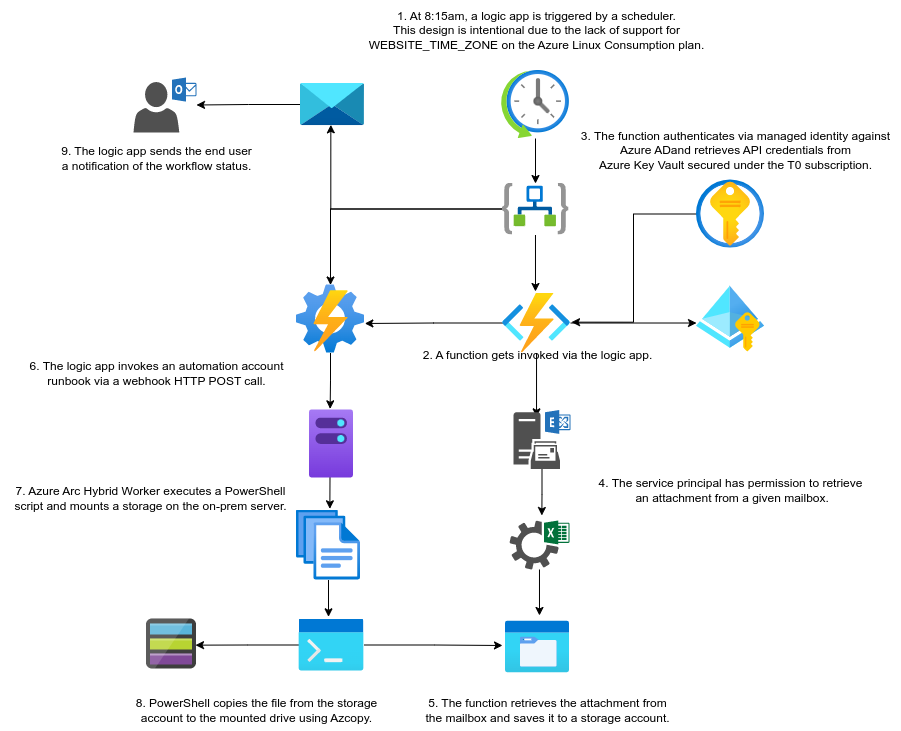

The diagram above was exported from draw.io. Its source (the exported page's mxGraphModel, read from the mxfile embedded in the PNG):
<mxGraphModel dx="1732" dy="1595" grid="1" gridSize="10" guides="1" tooltips="1" connect="1" arrows="1" fold="1" page="1" pageScale="1" pageWidth="850" pageHeight="1100" math="0" shadow="0">
  <root>
    <mxCell id="0" />
    <mxCell id="1" parent="0" />
    <mxCell id="MFSVfxzK4zL22thpNrfF-17" style="edgeStyle=orthogonalEdgeStyle;rounded=0;orthogonalLoop=1;jettySize=auto;html=1;entryX=0.521;entryY=-0.017;entryDx=0;entryDy=0;entryPerimeter=0;" parent="1" target="epNTUKW5E44e16k1kBnL-11" edge="1">
      <mxGeometry relative="1" as="geometry">
        <mxPoint x="283.53333333333353" y="431" as="sourcePoint" />
      </mxGeometry>
    </mxCell>
    <mxCell id="MFSVfxzK4zL22thpNrfF-10" style="edgeStyle=orthogonalEdgeStyle;rounded=0;orthogonalLoop=1;jettySize=auto;html=1;entryX=0;entryY=0.559;entryDx=0;entryDy=0;entryPerimeter=0;" parent="1" source="epNTUKW5E44e16k1kBnL-2" target="epNTUKW5E44e16k1kBnL-6" edge="1">
      <mxGeometry relative="1" as="geometry" />
    </mxCell>
    <mxCell id="MFSVfxzK4zL22thpNrfF-12" style="edgeStyle=orthogonalEdgeStyle;rounded=0;orthogonalLoop=1;jettySize=auto;html=1;entryX=0.404;entryY=0.116;entryDx=0;entryDy=0;entryPerimeter=0;" parent="1" source="epNTUKW5E44e16k1kBnL-2" target="MFSVfxzK4zL22thpNrfF-6" edge="1">
      <mxGeometry relative="1" as="geometry" />
    </mxCell>
    <mxCell id="MFSVfxzK4zL22thpNrfF-15" style="edgeStyle=orthogonalEdgeStyle;rounded=0;orthogonalLoop=1;jettySize=auto;html=1;entryX=1.005;entryY=0.566;entryDx=0;entryDy=0;entryPerimeter=0;" parent="1" source="epNTUKW5E44e16k1kBnL-2" target="MFSVfxzK4zL22thpNrfF-1" edge="1">
      <mxGeometry relative="1" as="geometry" />
    </mxCell>
    <mxCell id="epNTUKW5E44e16k1kBnL-2" value="" style="aspect=fixed;html=1;points=[];align=center;image;fontSize=12;image=img/lib/azure2/compute/Function_Apps.svg;" parent="1" vertex="1">
      <mxGeometry x="456" y="252.5" width="68" height="60" as="geometry" />
    </mxCell>
    <mxCell id="epNTUKW5E44e16k1kBnL-5" value="" style="aspect=fixed;html=1;points=[];align=center;image;fontSize=12;image=img/lib/azure2/general/Storage_Azure_Files.svg;" parent="1" vertex="1">
      <mxGeometry x="459" y="580.5" width="64" height="52" as="geometry" />
    </mxCell>
    <mxCell id="epNTUKW5E44e16k1kBnL-6" value="" style="aspect=fixed;html=1;points=[];align=center;image;fontSize=12;image=img/lib/azure2/identity/Managed_Identities.svg;" parent="1" vertex="1">
      <mxGeometry x="650" y="244.5" width="68" height="68" as="geometry" />
    </mxCell>
    <mxCell id="MFSVfxzK4zL22thpNrfF-11" style="edgeStyle=orthogonalEdgeStyle;rounded=0;orthogonalLoop=1;jettySize=auto;html=1;entryX=1.015;entryY=0.486;entryDx=0;entryDy=0;entryPerimeter=0;" parent="1" source="epNTUKW5E44e16k1kBnL-8" target="epNTUKW5E44e16k1kBnL-2" edge="1">
      <mxGeometry relative="1" as="geometry" />
    </mxCell>
    <mxCell id="epNTUKW5E44e16k1kBnL-8" value="" style="aspect=fixed;html=1;points=[];align=center;image;fontSize=12;image=img/lib/azure2/security/Key_Vaults.svg;" parent="1" vertex="1">
      <mxGeometry x="650" y="139.5" width="68" height="68" as="geometry" />
    </mxCell>
    <mxCell id="MFSVfxzK4zL22thpNrfF-9" style="edgeStyle=orthogonalEdgeStyle;rounded=0;orthogonalLoop=1;jettySize=auto;html=1;entryX=0.485;entryY=-0.025;entryDx=0;entryDy=0;entryPerimeter=0;" parent="1" source="epNTUKW5E44e16k1kBnL-9" target="epNTUKW5E44e16k1kBnL-2" edge="1">
      <mxGeometry relative="1" as="geometry" />
    </mxCell>
    <mxCell id="ovtTUh3p8tCL2tg9EbzX-1" style="edgeStyle=orthogonalEdgeStyle;rounded=0;orthogonalLoop=1;jettySize=auto;html=1;" parent="1" source="epNTUKW5E44e16k1kBnL-9" target="MFSVfxzK4zL22thpNrfF-1" edge="1">
      <mxGeometry relative="1" as="geometry" />
    </mxCell>
    <mxCell id="ovtTUh3p8tCL2tg9EbzX-2" style="edgeStyle=orthogonalEdgeStyle;rounded=0;orthogonalLoop=1;jettySize=auto;html=1;entryX=0.474;entryY=0.973;entryDx=0;entryDy=0;entryPerimeter=0;" parent="1" source="epNTUKW5E44e16k1kBnL-9" target="epNTUKW5E44e16k1kBnL-10" edge="1">
      <mxGeometry relative="1" as="geometry" />
    </mxCell>
    <mxCell id="epNTUKW5E44e16k1kBnL-9" value="" style="aspect=fixed;html=1;points=[];align=center;image;fontSize=12;image=img/lib/azure2/iot/Logic_Apps.svg;" parent="1" vertex="1">
      <mxGeometry x="455.5" y="142.5" width="67" height="52" as="geometry" />
    </mxCell>
    <mxCell id="MFSVfxzK4zL22thpNrfF-21" style="edgeStyle=orthogonalEdgeStyle;rounded=0;orthogonalLoop=1;jettySize=auto;html=1;" parent="1" source="epNTUKW5E44e16k1kBnL-10" target="epNTUKW5E44e16k1kBnL-14" edge="1">
      <mxGeometry relative="1" as="geometry" />
    </mxCell>
    <mxCell id="epNTUKW5E44e16k1kBnL-10" value="" style="aspect=fixed;html=1;points=[];align=center;image;fontSize=12;image=img/lib/azure2/storage/Data_Share_Invitations.svg;" parent="1" vertex="1">
      <mxGeometry x="254" y="42.5" width="64" height="43" as="geometry" />
    </mxCell>
    <mxCell id="MFSVfxzK4zL22thpNrfF-18" style="edgeStyle=orthogonalEdgeStyle;rounded=0;orthogonalLoop=1;jettySize=auto;html=1;entryX=0.454;entryY=-0.042;entryDx=0;entryDy=0;entryPerimeter=0;" parent="1" source="epNTUKW5E44e16k1kBnL-11" target="epNTUKW5E44e16k1kBnL-16" edge="1">
      <mxGeometry relative="1" as="geometry" />
    </mxCell>
    <mxCell id="epNTUKW5E44e16k1kBnL-11" value="" style="aspect=fixed;html=1;points=[];align=center;image;fontSize=12;image=img/lib/azure2/general/Files.svg;" parent="1" vertex="1">
      <mxGeometry x="250" y="469.5" width="64" height="70" as="geometry" />
    </mxCell>
    <mxCell id="epNTUKW5E44e16k1kBnL-14" value="" style="sketch=0;pointerEvents=1;shadow=0;dashed=0;html=1;strokeColor=none;fillColor=#505050;labelPosition=center;verticalLabelPosition=bottom;verticalAlign=top;outlineConnect=0;align=center;shape=mxgraph.office.users.outlook_user;" parent="1" vertex="1">
      <mxGeometry x="87" y="37" width="63" height="55" as="geometry" />
    </mxCell>
    <mxCell id="MFSVfxzK4zL22thpNrfF-14" style="edgeStyle=orthogonalEdgeStyle;rounded=0;orthogonalLoop=1;jettySize=auto;html=1;entryX=0.531;entryY=-0.106;entryDx=0;entryDy=0;entryPerimeter=0;" parent="1" source="epNTUKW5E44e16k1kBnL-15" target="epNTUKW5E44e16k1kBnL-5" edge="1">
      <mxGeometry relative="1" as="geometry" />
    </mxCell>
    <mxCell id="epNTUKW5E44e16k1kBnL-15" value="" style="sketch=0;pointerEvents=1;shadow=0;dashed=0;html=1;strokeColor=none;fillColor=#505050;labelPosition=center;verticalLabelPosition=bottom;verticalAlign=top;outlineConnect=0;align=center;shape=mxgraph.office.sites.excel_services;" parent="1" vertex="1">
      <mxGeometry x="463" y="480" width="60" height="49" as="geometry" />
    </mxCell>
    <mxCell id="MFSVfxzK4zL22thpNrfF-19" style="edgeStyle=orthogonalEdgeStyle;rounded=0;orthogonalLoop=1;jettySize=auto;html=1;entryX=0.98;entryY=0.523;entryDx=0;entryDy=0;entryPerimeter=0;" parent="1" source="epNTUKW5E44e16k1kBnL-16" target="MFSVfxzK4zL22thpNrfF-7" edge="1">
      <mxGeometry relative="1" as="geometry" />
    </mxCell>
    <mxCell id="TBCegfe-ic2B6OkZwKlj-1" style="edgeStyle=orthogonalEdgeStyle;rounded=0;orthogonalLoop=1;jettySize=auto;html=1;entryX=-0.047;entryY=0.471;entryDx=0;entryDy=0;entryPerimeter=0;" parent="1" source="epNTUKW5E44e16k1kBnL-16" target="epNTUKW5E44e16k1kBnL-5" edge="1">
      <mxGeometry relative="1" as="geometry" />
    </mxCell>
    <mxCell id="epNTUKW5E44e16k1kBnL-16" value="" style="aspect=fixed;html=1;points=[];align=center;image;fontSize=12;image=img/lib/azure2/general/Powershell.svg;" parent="1" vertex="1">
      <mxGeometry x="252.5" y="578.5" width="65" height="52" as="geometry" />
    </mxCell>
    <mxCell id="MFSVfxzK4zL22thpNrfF-16" style="edgeStyle=orthogonalEdgeStyle;rounded=0;orthogonalLoop=1;jettySize=auto;html=1;entryX=0.502;entryY=0.021;entryDx=0;entryDy=0;entryPerimeter=0;" parent="1" source="MFSVfxzK4zL22thpNrfF-1" edge="1">
      <mxGeometry relative="1" as="geometry">
        <mxPoint x="283.6379999999999" y="368.34400000000005" as="targetPoint" />
      </mxGeometry>
    </mxCell>
    <mxCell id="MFSVfxzK4zL22thpNrfF-1" value="" style="aspect=fixed;html=1;points=[];align=center;image;fontSize=12;image=img/lib/azure2/management_governance/Automation_Accounts.svg;" parent="1" vertex="1">
      <mxGeometry x="250" y="244.5" width="68" height="68" as="geometry" />
    </mxCell>
    <mxCell id="MFSVfxzK4zL22thpNrfF-8" style="edgeStyle=orthogonalEdgeStyle;rounded=0;orthogonalLoop=1;jettySize=auto;html=1;entryX=0.5;entryY=0.01;entryDx=0;entryDy=0;entryPerimeter=0;" parent="1" source="MFSVfxzK4zL22thpNrfF-2" target="epNTUKW5E44e16k1kBnL-9" edge="1">
      <mxGeometry relative="1" as="geometry" />
    </mxCell>
    <mxCell id="MFSVfxzK4zL22thpNrfF-2" value="" style="aspect=fixed;html=1;points=[];align=center;image;fontSize=12;image=img/lib/azure2/general/Scheduler.svg;" parent="1" vertex="1">
      <mxGeometry x="455" y="30" width="68" height="68" as="geometry" />
    </mxCell>
    <mxCell id="MFSVfxzK4zL22thpNrfF-13" style="edgeStyle=orthogonalEdgeStyle;rounded=0;orthogonalLoop=1;jettySize=auto;html=1;entryX=0.539;entryY=-0.102;entryDx=0;entryDy=0;entryPerimeter=0;" parent="1" source="MFSVfxzK4zL22thpNrfF-6" target="epNTUKW5E44e16k1kBnL-15" edge="1">
      <mxGeometry relative="1" as="geometry" />
    </mxCell>
    <mxCell id="MFSVfxzK4zL22thpNrfF-6" value="" style="sketch=0;pointerEvents=1;shadow=0;dashed=0;html=1;strokeColor=none;fillColor=#505050;labelPosition=center;verticalLabelPosition=bottom;verticalAlign=top;outlineConnect=0;align=center;shape=mxgraph.office.servers.exchange_mailbox_server;" parent="1" vertex="1">
      <mxGeometry x="467" y="369.5" width="57" height="59" as="geometry" />
    </mxCell>
    <mxCell id="MFSVfxzK4zL22thpNrfF-7" value="" style="sketch=0;aspect=fixed;html=1;points=[];align=center;image;fontSize=12;image=img/lib/mscae/General_Storage.svg;" parent="1" vertex="1">
      <mxGeometry x="100" y="578.5" width="50" height="50" as="geometry" />
    </mxCell>
    <mxCell id="ovtTUh3p8tCL2tg9EbzX-3" value="" style="aspect=fixed;html=1;points=[];align=center;image;fontSize=12;image=img/lib/azure2/management_governance/MachinesAzureArc.svg;" parent="1" vertex="1">
      <mxGeometry x="263" y="369.5" width="44" height="68" as="geometry" />
    </mxCell>
    <mxCell id="QHHlR1HlSZALPbjPIlOm-1" value="&lt;blockquote style=&quot;margin: 0 0 0 40px; border: none; padding: 0px;&quot;&gt;1. At 8:15am, a logic app is triggered by a scheduler.&lt;/blockquote&gt;&lt;blockquote style=&quot;margin: 0 0 0 40px; border: none; padding: 0px;&quot;&gt;This design is intentional due to the lack of support for&lt;/blockquote&gt;&lt;blockquote style=&quot;margin: 0 0 0 40px; border: none; padding: 0px;&quot;&gt;WEBSITE_TIME_ZONE on the Azure Linux Consumption plan.&lt;/blockquote&gt;" style="text;html=1;align=center;verticalAlign=middle;resizable=0;points=[];autosize=1;strokeColor=none;fillColor=none;" vertex="1" parent="1">
      <mxGeometry x="270" y="-40" width="400" height="60" as="geometry" />
    </mxCell>
    <mxCell id="QHHlR1HlSZALPbjPIlOm-2" value="2. A function gets invoked via the logic app." style="text;html=1;align=center;verticalAlign=middle;resizable=0;points=[];autosize=1;strokeColor=none;fillColor=none;" vertex="1" parent="1">
      <mxGeometry x="366" y="300" width="250" height="30" as="geometry" />
    </mxCell>
    <mxCell id="QHHlR1HlSZALPbjPIlOm-3" value="3. The function authenticates via managed identity against &lt;br&gt;Azure ADand retrieves API credentials from &lt;br&gt;Azure Key Vault secured under the T0 subscription." style="text;html=1;align=center;verticalAlign=middle;resizable=0;points=[];autosize=1;strokeColor=none;fillColor=none;" vertex="1" parent="1">
      <mxGeometry x="524" y="79.5" width="330" height="60" as="geometry" />
    </mxCell>
    <mxCell id="QHHlR1HlSZALPbjPIlOm-4" value="4. The service principal has permission to retrieve&lt;br&gt;&amp;nbsp;an attachment from a given mailbox." style="text;html=1;align=center;verticalAlign=middle;resizable=0;points=[];autosize=1;strokeColor=none;fillColor=none;" vertex="1" parent="1">
      <mxGeometry x="539" y="429.5" width="290" height="40" as="geometry" />
    </mxCell>
    <mxCell id="QHHlR1HlSZALPbjPIlOm-5" value="5. The function retrieves the attachment from &lt;br&gt;the mailbox and saves it to a storage account." style="text;html=1;align=center;verticalAlign=middle;resizable=0;points=[];autosize=1;strokeColor=none;fillColor=none;" vertex="1" parent="1">
      <mxGeometry x="366" y="650" width="270" height="40" as="geometry" />
    </mxCell>
    <mxCell id="QHHlR1HlSZALPbjPIlOm-6" value="6. The logic app invokes an automation account &lt;br&gt;runbook via a webhook HTTP POST call." style="text;html=1;align=center;verticalAlign=middle;resizable=0;points=[];autosize=1;strokeColor=none;fillColor=none;" vertex="1" parent="1">
      <mxGeometry x="-30" y="312.5" width="280" height="40" as="geometry" />
    </mxCell>
    <mxCell id="QHHlR1HlSZALPbjPIlOm-7" value="7. Azure Arc Hybrid Worker executes a PowerShell &lt;br&gt;script and mounts a storage on the on-prem server." style="text;html=1;align=center;verticalAlign=middle;resizable=0;points=[];autosize=1;strokeColor=none;fillColor=none;" vertex="1" parent="1">
      <mxGeometry x="-46" y="437.5" width="300" height="40" as="geometry" />
    </mxCell>
    <mxCell id="QHHlR1HlSZALPbjPIlOm-8" value="8. PowerShell copies the file from the storage &lt;br&gt;account to the mounted drive using Azcopy." style="text;html=1;align=center;verticalAlign=middle;resizable=0;points=[];autosize=1;strokeColor=none;fillColor=none;" vertex="1" parent="1">
      <mxGeometry x="80" y="650" width="260" height="40" as="geometry" />
    </mxCell>
    <mxCell id="QHHlR1HlSZALPbjPIlOm-9" value="9. The logic app sends the end user &lt;br&gt;a notification of the workflow status." style="text;html=1;align=center;verticalAlign=middle;resizable=0;points=[];autosize=1;strokeColor=none;fillColor=none;" vertex="1" parent="1">
      <mxGeometry x="5" y="98" width="210" height="40" as="geometry" />
    </mxCell>
  </root>
</mxGraphModel>